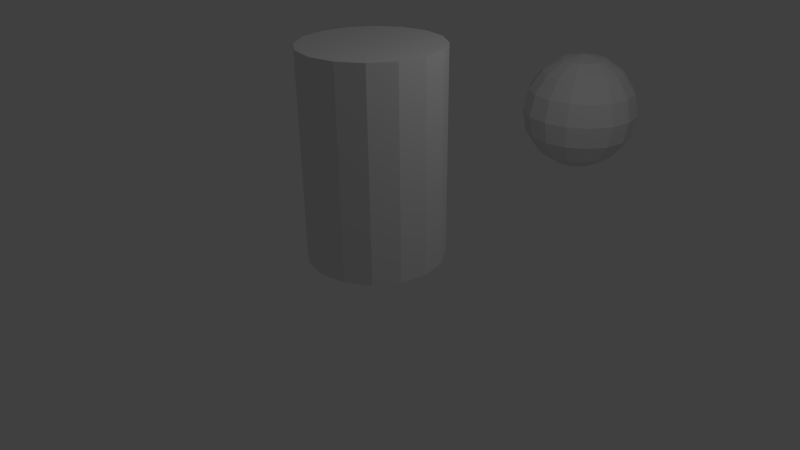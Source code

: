 # Source: M3_07.blend  (saved by Blender 2.60.0; exported with 4.5.12 LTS)
import bpy
from mathutils import Matrix  # noqa: F401  (used for matrix-valued properties, if any)

bpy.ops.wm.read_factory_settings(use_empty=True)
scene = bpy.context.scene
scene.name = 'Scene'

# ---- collections
col_collection_1 = bpy.data.collections.new('Collection 1'); scene.collection.children.link(col_collection_1)

# ---- world
world_world = bpy.data.worlds.new('World'); scene.world = world_world
world_world.color = (0.05088, 0.05088, 0.05088)
world_world.use_sun_shadow = False
world_world.sun_shadow_jitter_overblur = 0.0
world_world.cycles.sampling_method = 'MANUAL'
world_world.cycles.sample_map_resolution = 256

# ---- cameras
cam_camera = bpy.data.cameras.new('Camera')
cam_camera.clip_end = 100.0
cam_camera.lens = 35.0
cam_camera.ortho_scale = 7.314
cam_camera.dof.focus_distance = 0.0
cam_camera.dof.aperture_fstop = 128.0

# ---- lights
light_lamp = bpy.data.lights.new('Lamp', 'POINT')
light_lamp.transmission_factor = 0.0
light_lamp.cutoff_distance = 30.0
light_lamp.energy = 100.0
light_lamp.shadow_buffer_clip_start = 1.001
light_lamp.shadow_soft_size = 1.0
light_lamp.shadow_maximum_resolution = 0.006
light_lamp.use_absolute_resolution = True
light_lamp.cycles.use_multiple_importance_sampling = False

# ---- meshes
me_sphere = bpy.data.meshes.new('Sphere')
me_sphere.from_pydata([(0.3827, 0.0, 0.9239), (0.3536, 0.1464, -0.9239), (0.6533, 0.2706, -0.7071), (0.8536, 0.3536, -0.3827), (0.9239, 0.3827, 0.0), (0.8536, 0.3536, 0.3827), (0.6533, 0.2706, 0.7071), (0.3536, 0.1464, 0.9239), (0.0, 0.0, 1.0), (0.2706, 0.2706, 0.9239), (0.5, 0.5, 0.7071), (0.6533, 0.6533, 0.3827), (0.7071, 0.7071, 0.0), (0.6533, 0.6533, -0.3827), (0.5, 0.5, -0.7071), (0.2706, 0.2706, -0.9239), (0.1464, 0.3536, -0.9239), (0.2706, 0.6533, -0.7071), (0.3536, 0.8536, -0.3827), (0.3827, 0.9239, 0.0), (0.3536, 0.8536, 0.3827), (0.2706, 0.6533, 0.7071), (0.1464, 0.3536, 0.9239), (-7.806e-09, 0.3827, 0.9239), (-1.998e-08, 0.7071, 0.7071), (-2.41e-08, 0.9239, 0.3827), (-3.226e-08, 1.0, 0.0), (-2.41e-08, 0.9239, -0.3827), (-1.998e-08, 0.7071, -0.7071), (-1.921e-08, 0.3827, -0.9239), (-0.1464, 0.3536, -0.9239), (-0.2706, 0.6533, -0.7071), (-0.3536, 0.8536, -0.3827), (-0.3827, 0.9239, 0.0), (-0.3536, 0.8536, 0.3827), (-0.2706, 0.6533, 0.7071), (-0.1464, 0.3536, 0.9239), (-0.2706, 0.2706, 0.9239), (-0.5, 0.5, 0.7071), (-0.6533, 0.6533, 0.3827), (-0.7071, 0.7071, 0.0), (-0.6533, 0.6533, -0.3827), (-0.5, 0.5, -0.7071), (-0.2706, 0.2706, -0.9239), (-0.3536, 0.1464, -0.9239), (-0.6533, 0.2706, -0.7071), (-0.8536, 0.3536, -0.3827), (-0.9239, 0.3827, 0.0), (-0.8536, 0.3536, 0.3827), (-0.6533, 0.2706, 0.7071), (-0.3536, 0.1464, 0.9239), (-0.3827, -3.534e-08, 0.9239), (-0.7071, -5.223e-08, 0.7071), (-0.9239, -5.636e-08, 0.3827), (-1.0, -1.417e-08, 0.0), (-0.9239, -5.636e-08, -0.3827), (-0.7071, -5.223e-08, -0.7071), (-0.3827, -2.63e-08, -0.9239), (-0.3536, -0.1464, -0.9239), (-0.6533, -0.2706, -0.7071), (-0.8536, -0.3536, -0.3827), (-0.9239, -0.3827, 0.0), (-0.8536, -0.3536, 0.3827), (-0.6533, -0.2706, 0.7071), (-0.3536, -0.1464, 0.9239), (-0.2706, -0.2706, 0.9239), (-0.5, -0.5, 0.7071), (-0.6533, -0.6533, 0.3827), (-0.7071, -0.7071, 0.0), (-0.6533, -0.6533, -0.3827), (-0.5, -0.5, -0.7071), (-0.2706, -0.2706, -0.9239), (-5.778e-08, -1.395e-07, -1.0), (-0.1464, -0.3536, -0.9239), (-0.2706, -0.6533, -0.7071), (-0.3536, -0.8536, -0.3827), (-0.3827, -0.9239, 0.0), (-0.3536, -0.8536, 0.3827), (-0.2706, -0.6533, 0.7071), (-0.1464, -0.3536, 0.9239), (4.006e-08, -0.3827, 0.9239), (5.696e-08, -0.7071, 0.7071), (6.108e-08, -0.9239, 0.3827), (5.115e-08, -1.0, 0.0), (6.108e-08, -0.9239, -0.3827), (5.696e-08, -0.7071, -0.7071), (2.866e-08, -0.3827, -0.9239), (0.1464, -0.3536, -0.9239), (0.2706, -0.6533, -0.7071), (0.3536, -0.8536, -0.3827), (0.3827, -0.9239, 0.0), (0.3536, -0.8536, 0.3827), (0.2706, -0.6533, 0.7071), (0.1464, -0.3536, 0.9239), (0.2706, -0.2706, 0.9239), (0.5, -0.5, 0.7071), (0.6533, -0.6533, 0.3827), (0.7071, -0.7071, 0.0), (0.6533, -0.6533, -0.3827), (0.5, -0.5, -0.7071), (0.2706, -0.2706, -0.9239), (0.3536, -0.1464, -0.9239), (0.6533, -0.2706, -0.7071), (0.8536, -0.3536, -0.3827), (0.9239, -0.3827, 0.0), (0.8536, -0.3536, 0.3827), (0.6533, -0.2706, 0.7071), (0.3536, -0.1464, 0.9239), (0.7071, 6.168e-08, 0.7071), (0.9239, 6.581e-08, 0.3827), (1.0, 6.06e-08, 0.0), (0.9239, 6.581e-08, -0.3827), (0.7071, 6.168e-08, -0.7071), (0.3827, 3.102e-08, -0.9239)], [], [(113, 72, 1), (112, 113, 1, 2), (111, 112, 2, 3), (110, 111, 3, 4), (109, 110, 4, 5), (108, 109, 5, 6), (0, 108, 6, 7), (8, 0, 7), (8, 7, 9), (7, 6, 10, 9), (6, 5, 11, 10), (5, 4, 12, 11), (4, 3, 13, 12), (3, 2, 14, 13), (2, 1, 15, 14), (1, 72, 15), (15, 72, 16), (14, 15, 16, 17), (13, 14, 17, 18), (12, 13, 18, 19), (11, 12, 19, 20), (10, 11, 20, 21), (9, 10, 21, 22), (8, 9, 22), (8, 22, 23), (22, 21, 24, 23), (21, 20, 25, 24), (20, 19, 26, 25), (19, 18, 27, 26), (18, 17, 28, 27), (17, 16, 29, 28), (16, 72, 29), (29, 72, 30), (28, 29, 30, 31), (27, 28, 31, 32), (26, 27, 32, 33), (25, 26, 33, 34), (24, 25, 34, 35), (23, 24, 35, 36), (8, 23, 36), (8, 36, 37), (36, 35, 38, 37), (35, 34, 39, 38), (34, 33, 40, 39), (33, 32, 41, 40), (32, 31, 42, 41), (31, 30, 43, 42), (30, 72, 43), (43, 72, 44), (42, 43, 44, 45), (41, 42, 45, 46), (40, 41, 46, 47), (39, 40, 47, 48), (38, 39, 48, 49), (37, 38, 49, 50), (8, 37, 50), (8, 50, 51), (50, 49, 52, 51), (49, 48, 53, 52), (48, 47, 54, 53), (47, 46, 55, 54), (46, 45, 56, 55), (45, 44, 57, 56), (44, 72, 57), (57, 72, 58), (56, 57, 58, 59), (55, 56, 59, 60), (54, 55, 60, 61), (53, 54, 61, 62), (52, 53, 62, 63), (51, 52, 63, 64), (8, 51, 64), (8, 64, 65), (64, 63, 66, 65), (63, 62, 67, 66), (62, 61, 68, 67), (61, 60, 69, 68), (60, 59, 70, 69), (59, 58, 71, 70), (58, 72, 71), (71, 72, 73), (70, 71, 73, 74), (69, 70, 74, 75), (68, 69, 75, 76), (67, 68, 76, 77), (66, 67, 77, 78), (65, 66, 78, 79), (8, 65, 79), (8, 79, 80), (79, 78, 81, 80), (78, 77, 82, 81), (77, 76, 83, 82), (76, 75, 84, 83), (75, 74, 85, 84), (74, 73, 86, 85), (73, 72, 86), (86, 72, 87), (85, 86, 87, 88), (84, 85, 88, 89), (83, 84, 89, 90), (82, 83, 90, 91), (81, 82, 91, 92), (80, 81, 92, 93), (8, 80, 93), (8, 93, 94), (93, 92, 95, 94), (92, 91, 96, 95), (91, 90, 97, 96), (90, 89, 98, 97), (89, 88, 99, 98), (88, 87, 100, 99), (87, 72, 100), (100, 72, 101), (99, 100, 101, 102), (98, 99, 102, 103), (97, 98, 103, 104), (96, 97, 104, 105), (95, 96, 105, 106), (94, 95, 106, 107), (8, 94, 107), (107, 0, 8), (108, 0, 107, 106), (106, 105, 109, 108), (105, 104, 110, 109), (104, 103, 111, 110), (103, 102, 112, 111), (102, 101, 113, 112), (101, 72, 113)])
me_sphere.use_remesh_preserve_volume = False
me_sphere.use_remesh_preserve_attributes = False
me_sphere.use_mirror_vertex_groups = False
me_sphere.update()
me_cylinder_001 = bpy.data.meshes.new('Cylinder.001')
me_cylinder_001.from_pydata([(0.0, 1.0, -1.5), (0.3827, 0.9239, -1.5), (0.7071, 0.7071, -1.5), (0.9239, 0.3827, -1.5), (1.0, -4.371e-08, -1.5), (0.9239, -0.3827, -1.5), (0.7071, -0.7071, -1.5), (0.3827, -0.9239, -1.5), (1.51e-07, -1.0, -1.5), (-0.3827, -0.9239, -1.5), (-0.7071, -0.7071, -1.5), (-0.9239, -0.3827, -1.5), (-1.0, 1.192e-08, -1.5), (-0.9239, 0.3827, -1.5), (-0.7071, 0.7071, -1.5), (-0.3827, 0.9239, -1.5), (6.517e-07, 1.0, 1.5), (0.3827, 0.9239, 1.5), (0.7071, 0.7071, 1.5), (0.9239, 0.3827, 1.5), (1.0, -1.291e-06, 1.5), (0.9239, -0.3827, 1.5), (0.7071, -0.7071, 1.5), (0.3827, -0.9239, 1.5), (-1.931e-06, -1.0, 1.5), (-0.3827, -0.9239, 1.5), (-0.7071, -0.7071, 1.5), (-0.9239, -0.3827, 1.5), (-1.0, 2.571e-06, 1.5), (-0.9239, 0.3827, 1.5), (-0.7071, 0.7071, 1.5), (-0.3827, 0.9239, 1.5), (0.0, 0.0, -1.5), (0.0, 0.0, 1.5), (0.3827, 0.9239, 0.8361), (5.075e-07, 1.0, 0.8361), (0.7071, 0.7071, 0.8361), (0.9239, 0.3827, 0.8361), (1.0, -1.015e-06, 0.8361), (0.9239, -0.3827, 0.8361), (0.7071, -0.7071, 0.8361), (0.3827, -0.9239, 0.8361), (-1.47e-06, -1.0, 0.8361), (-0.3827, -0.9239, 0.8361), (-0.7071, -0.7071, 0.8361), (-0.9239, -0.3827, 0.8361), (-1.0, 2.005e-06, 0.8361), (-0.9239, 0.3827, 0.8361), (-0.7071, 0.7071, 0.8361), (-0.3827, 0.9239, 0.8361), (0.3827, 0.9239, -0.05954), (3.129e-07, 1.0, -0.05954), (0.7071, 0.7071, -0.05954), (0.9239, 0.3827, -0.05954), (1.0, -6.428e-07, -0.05954), (0.9239, -0.3827, -0.05954), (0.7071, -0.7071, -0.05954), (0.3827, -0.9239, -0.05954), (-8.488e-07, -1.0, -0.05954), (-0.3827, -0.9239, -0.05954), (-0.7071, -0.7071, -0.05954), (-0.9239, -0.3827, -0.05954), (-1.0, 1.241e-06, -0.05954), (-0.9239, 0.3827, -0.05954), (-0.7071, 0.7071, -0.05954), (-0.3827, 0.9239, -0.05954), (0.3827, 0.9239, -0.7798), (1.565e-07, 1.0, -0.7798), (0.7071, 0.7071, -0.7798), (0.9239, 0.3827, -0.7798), (1.0, -3.433e-07, -0.7798), (0.9239, -0.3827, -0.7798), (0.7071, -0.7071, -0.7798), (0.3827, -0.9239, -0.7798), (-3.489e-07, -1.0, -0.7798), (-0.3827, -0.9239, -0.7798), (-0.7071, -0.7071, -0.7798), (-0.9239, -0.3827, -0.7798), (-1.0, 6.263e-07, -0.7798), (-0.9239, 0.3827, -0.7798), (-0.7071, 0.7071, -0.7798), (-0.3827, 0.9239, -0.7798)], [], [(32, 0, 1), (33, 17, 16), (32, 1, 2), (33, 18, 17), (32, 2, 3), (33, 19, 18), (32, 3, 4), (33, 20, 19), (32, 4, 5), (33, 21, 20), (32, 5, 6), (33, 22, 21), (32, 6, 7), (33, 23, 22), (32, 7, 8), (33, 24, 23), (32, 8, 9), (33, 25, 24), (32, 9, 10), (33, 26, 25), (32, 10, 11), (33, 27, 26), (32, 11, 12), (33, 28, 27), (32, 12, 13), (33, 29, 28), (32, 13, 14), (33, 30, 29), (32, 14, 15), (33, 31, 30), (15, 0, 32), (33, 16, 31), (35, 16, 17, 34), (34, 17, 18, 36), (36, 18, 19, 37), (37, 19, 20, 38), (38, 20, 21, 39), (39, 21, 22, 40), (40, 22, 23, 41), (41, 23, 24, 42), (42, 24, 25, 43), (43, 25, 26, 44), (44, 26, 27, 45), (45, 27, 28, 46), (46, 28, 29, 47), (47, 29, 30, 48), (48, 30, 31, 49), (16, 35, 49, 31), (51, 35, 34, 50), (50, 34, 36, 52), (52, 36, 37, 53), (53, 37, 38, 54), (54, 38, 39, 55), (55, 39, 40, 56), (56, 40, 41, 57), (57, 41, 42, 58), (58, 42, 43, 59), (59, 43, 44, 60), (60, 44, 45, 61), (61, 45, 46, 62), (62, 46, 47, 63), (63, 47, 48, 64), (64, 48, 49, 65), (35, 51, 65, 49), (0, 67, 66, 1), (67, 51, 50, 66), (1, 66, 68, 2), (66, 50, 52, 68), (2, 68, 69, 3), (68, 52, 53, 69), (3, 69, 70, 4), (69, 53, 54, 70), (4, 70, 71, 5), (70, 54, 55, 71), (5, 71, 72, 6), (71, 55, 56, 72), (6, 72, 73, 7), (72, 56, 57, 73), (7, 73, 74, 8), (73, 57, 58, 74), (8, 74, 75, 9), (74, 58, 59, 75), (9, 75, 76, 10), (75, 59, 60, 76), (10, 76, 77, 11), (76, 60, 61, 77), (11, 77, 78, 12), (77, 61, 62, 78), (12, 78, 79, 13), (78, 62, 63, 79), (13, 79, 80, 14), (79, 63, 64, 80), (14, 80, 81, 15), (80, 64, 65, 81), (51, 67, 81, 65), (67, 0, 15, 81)])
me_cylinder_001.use_remesh_preserve_volume = False
me_cylinder_001.use_remesh_preserve_attributes = False
me_cylinder_001.use_mirror_vertex_groups = False
me_cylinder_001.update()

# ---- objects
ob_sphere = bpy.data.objects.new('Sphere', me_sphere)
ob_cylinder = bpy.data.objects.new('Cylinder', me_cylinder_001)
ob_lamp = bpy.data.objects.new('Lamp', light_lamp)
ob_camera = bpy.data.objects.new('Camera', cam_camera)

# ---- transforms, parenting, visibility, modifiers, constraints
ob_sphere.location = (0.0, 4.846, 0.9983)
ob_sphere.lineart.crease_threshold = 0.0
ob_cylinder.location = (0.0, 0.0, 1.511)
ob_cylinder.lineart.crease_threshold = 0.0
ob_lamp.location = (4.076, 1.005, 5.904)
ob_lamp.rotation_euler = (0.6503, 0.05522, 1.866)
ob_lamp.lock_rotations_4d = False
ob_lamp.empty_display_type = 'ARROWS'
ob_lamp.color = (0.0, 0.0, 0.0, 0.0)
ob_lamp.lineart.crease_threshold = 0.0
ob_camera.location = (7.481, -6.508, 5.344)
ob_camera.rotation_euler = (1.109, 0.01082, 0.8149)
ob_camera.lock_rotations_4d = False
ob_camera.empty_display_type = 'ARROWS'
ob_camera.color = (0.0, 0.0, 0.0, 0.0)
ob_camera.display_type = 'WIRE'
ob_camera.lineart.crease_threshold = 0.0

# ---- collection membership
col_collection_1.objects.link(ob_sphere)
col_collection_1.objects.link(ob_cylinder)
col_collection_1.objects.link(ob_lamp)
col_collection_1.objects.link(ob_camera)

# ---- scene / render settings (as saved in the file)
scene.camera = ob_camera
scene.frame_start = 1; scene.frame_end = 250; scene.frame_set(1)
scene.render.engine = 'BLENDER_EEVEE_NEXT'
scene.render.image_settings.color_mode = 'RGB'
scene.render.image_settings.compression = 90
scene.render.resolution_percentage = 50
scene.render.dither_intensity = 0.0
scene.render.bake_margin = 2
scene.render.bake_bias = 0.0
scene.cycles.use_denoising = False
scene.cycles.samples = 10
scene.cycles.sampling_pattern = 'TABULATED_SOBOL'
scene.cycles.light_sampling_threshold = 0.0
scene.cycles.use_adaptive_sampling = False
scene.cycles.use_light_tree = False
scene.cycles.blur_glossy = 0.0
scene.cycles.volume_bounces = 1
scene.cycles.pixel_filter_type = 'GAUSSIAN'
scene.cycles.sample_clamp_indirect = 0.0
scene.view_settings.view_transform = 'Standard'
bpy.context.view_layer.update()
